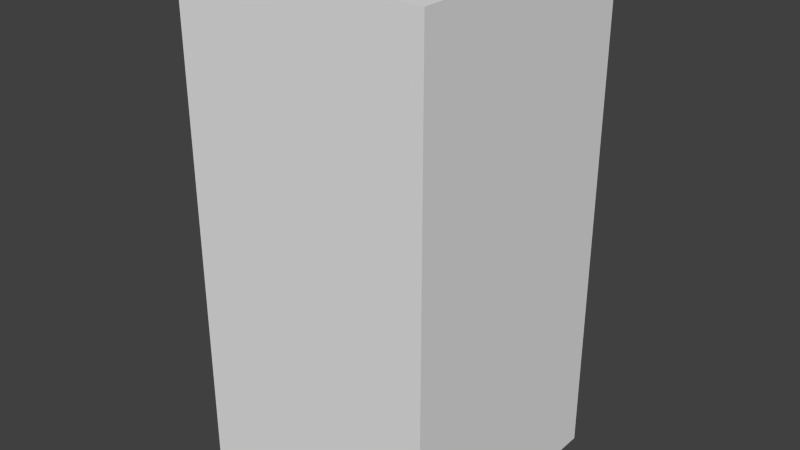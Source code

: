 # Source: brownTreeTwo.blend  (saved by Blender 2.68.0; exported with 4.5.12 LTS)
import bpy
from mathutils import Matrix  # noqa: F401  (used for matrix-valued properties, if any)

bpy.ops.wm.read_factory_settings(use_empty=True)
scene = bpy.context.scene
scene.name = 'Scene'

# ---- collections
col_collection_1 = bpy.data.collections.new('Collection 1'); scene.collection.children.link(col_collection_1)

# ---- world
world_world = bpy.data.worlds.new('World'); scene.world = world_world
world_world.color = (0.05088, 0.05088, 0.05088)
world_world.use_sun_shadow = False
world_world.sun_shadow_jitter_overblur = 0.0
world_world.cycles.sampling_method = 'MANUAL'
world_world.cycles.sample_map_resolution = 256

# ---- meshes
me_browntreetwo = bpy.data.meshes.new('brownTreeTwo')
me_browntreetwo.from_pydata([(-0.5, -0.5, -1.0), (-0.5, 0.5, -1.0), (0.5, 0.5, -1.0), (0.5, -0.5, -1.0), (-0.5, -0.5, 1.0), (-0.5, 0.5, 1.0), (0.5, 0.5, 1.0), (0.5, -0.5, 1.0)], [], [(4, 5, 1, 0), (5, 6, 2, 1), (6, 7, 3, 2), (7, 4, 0, 3), (0, 1, 2, 3), (7, 6, 5, 4)])
me_browntreetwo.use_remesh_preserve_volume = False
me_browntreetwo.use_remesh_preserve_attributes = False
me_browntreetwo.use_mirror_vertex_groups = False
me_browntreetwo.update()

# ---- objects
ob_browntreetwo = bpy.data.objects.new('brownTreeTwo', me_browntreetwo)

# ---- transforms, parenting, visibility, modifiers, constraints
ob_browntreetwo.location = (0.0, 0.0, 0.0)
ob_browntreetwo.lineart.crease_threshold = 0.0

# ---- collection membership
col_collection_1.objects.link(ob_browntreetwo)

# ---- scene / render settings (as saved in the file)
scene.frame_start = 1; scene.frame_end = 250; scene.frame_set(1)
scene.render.engine = 'BLENDER_EEVEE_NEXT'
scene.render.image_settings.color_mode = 'RGB'
scene.render.image_settings.compression = 90
scene.render.resolution_percentage = 50
scene.render.dither_intensity = 0.0
scene.cycles.use_denoising = False
scene.cycles.samples = 10
scene.cycles.sampling_pattern = 'TABULATED_SOBOL'
scene.cycles.light_sampling_threshold = 0.0
scene.cycles.use_adaptive_sampling = False
scene.cycles.use_light_tree = False
scene.cycles.blur_glossy = 0.0
scene.cycles.volume_bounces = 1
scene.cycles.pixel_filter_type = 'GAUSSIAN'
scene.cycles.sample_clamp_indirect = 0.0
scene.view_settings.view_transform = 'Standard'
bpy.context.view_layer.update()

# ---- added for rendering (the .blend has no active camera and no usable light): camera, sun
cam_auto = bpy.data.cameras.new('AutoCamera')
cam_auto.lens = 50.0
cam_auto.sensor_width = 36.0
cam_auto.clip_end = 1000.0
ob_auto_camera = bpy.data.objects.new('AutoCamera', cam_auto)
scene.collection.objects.link(ob_auto_camera)
ob_auto_camera.location = (2.26633, -2.71959, 1.81306)
ob_auto_camera.rotation_euler = (1.09748, -7.21219e-08, 0.694738)
scene.camera = ob_auto_camera
light_auto_sun = bpy.data.lights.new('AutoSun', 'SUN')
light_auto_sun.energy = 3.0
light_auto_sun.angle = 0.0523599
ob_auto_sun = bpy.data.objects.new('AutoSun', light_auto_sun)
scene.collection.objects.link(ob_auto_sun)
ob_auto_sun.rotation_euler = (0.872665, 0.174533, 0.523599)
bpy.context.view_layer.update()

